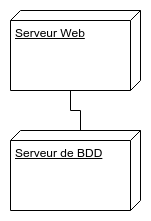

The diagram above was exported from draw.io. Its source (the exported page's mxGraphModel, read from the mxfile embedded in the PNG):
<mxGraphModel dx="1422" dy="801" grid="1" gridSize="10" guides="1" tooltips="1" connect="1" arrows="1" fold="1" page="1" pageScale="1" pageWidth="1169" pageHeight="827" math="0" shadow="0">
  <root>
    <mxCell id="0" />
    <mxCell id="1" parent="0" />
    <mxCell id="b02_w6eApz4E1xUlzYAo-3" style="edgeStyle=orthogonalEdgeStyle;rounded=0;orthogonalLoop=1;jettySize=auto;html=1;exitX=0;exitY=0;exitDx=80;exitDy=70;exitPerimeter=0;entryX=0;entryY=0;entryDx=0;entryDy=60;entryPerimeter=0;endArrow=none;endFill=0;" edge="1" parent="1" source="b02_w6eApz4E1xUlzYAo-1" target="b02_w6eApz4E1xUlzYAo-2">
      <mxGeometry relative="1" as="geometry" />
    </mxCell>
    <mxCell id="b02_w6eApz4E1xUlzYAo-1" value="Serveur Web" style="verticalAlign=top;align=left;spacingTop=8;spacingLeft=2;spacingRight=12;shape=cube;size=10;direction=south;fontStyle=4;html=1;" vertex="1" parent="1">
      <mxGeometry x="40" y="40" width="130" height="80" as="geometry" />
    </mxCell>
    <mxCell id="b02_w6eApz4E1xUlzYAo-2" value="Serveur de BDD" style="verticalAlign=top;align=left;spacingTop=8;spacingLeft=2;spacingRight=12;shape=cube;size=10;direction=south;fontStyle=4;html=1;" vertex="1" parent="1">
      <mxGeometry x="40" y="160" width="130" height="80" as="geometry" />
    </mxCell>
  </root>
</mxGraphModel>